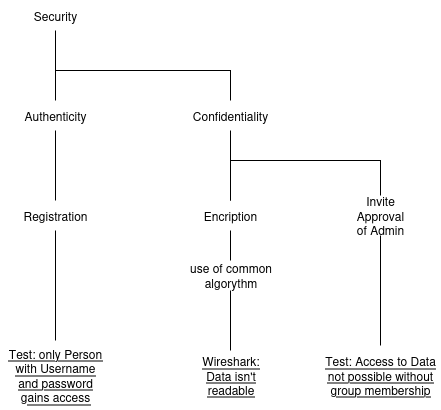

The diagram above was exported from draw.io. Its source (the exported page's mxGraphModel, read from the mxfile embedded in the PNG):
<mxGraphModel dx="943" dy="548" grid="1" gridSize="10" guides="1" tooltips="1" connect="1" arrows="1" fold="1" page="1" pageScale="1" pageWidth="850" pageHeight="1100" math="0" shadow="0">
  <root>
    <mxCell id="0" />
    <mxCell id="1" parent="0" />
    <mxCell id="h7v50KvX2BA8JuM3WbGd-1" value="Security" style="text;html=1;align=center;verticalAlign=middle;whiteSpace=wrap;rounded=0;" vertex="1" parent="1">
      <mxGeometry x="110" y="50" width="80" height="30" as="geometry" />
    </mxCell>
    <mxCell id="h7v50KvX2BA8JuM3WbGd-2" value="" style="endArrow=none;html=1;rounded=0;entryX=0.5;entryY=1;entryDx=0;entryDy=0;exitX=0.5;exitY=0;exitDx=0;exitDy=0;" edge="1" parent="1" source="h7v50KvX2BA8JuM3WbGd-3" target="h7v50KvX2BA8JuM3WbGd-1">
      <mxGeometry width="50" height="50" relative="1" as="geometry">
        <mxPoint x="150" y="130" as="sourcePoint" />
        <mxPoint x="450" y="390" as="targetPoint" />
      </mxGeometry>
    </mxCell>
    <mxCell id="h7v50KvX2BA8JuM3WbGd-3" value="Authenticity" style="text;html=1;align=center;verticalAlign=middle;whiteSpace=wrap;rounded=0;" vertex="1" parent="1">
      <mxGeometry x="115" y="150" width="70" height="30" as="geometry" />
    </mxCell>
    <mxCell id="h7v50KvX2BA8JuM3WbGd-4" value="Confidentiality" style="text;html=1;align=center;verticalAlign=middle;whiteSpace=wrap;rounded=0;" vertex="1" parent="1">
      <mxGeometry x="280" y="150" width="90" height="30" as="geometry" />
    </mxCell>
    <mxCell id="h7v50KvX2BA8JuM3WbGd-5" value="" style="endArrow=none;html=1;rounded=0;entryX=0.5;entryY=0;entryDx=0;entryDy=0;" edge="1" parent="1" target="h7v50KvX2BA8JuM3WbGd-4">
      <mxGeometry width="50" height="50" relative="1" as="geometry">
        <mxPoint x="150" y="120" as="sourcePoint" />
        <mxPoint x="450" y="390" as="targetPoint" />
        <Array as="points">
          <mxPoint x="325" y="120" />
        </Array>
      </mxGeometry>
    </mxCell>
    <mxCell id="h7v50KvX2BA8JuM3WbGd-6" value="Registration" style="text;html=1;align=center;verticalAlign=middle;whiteSpace=wrap;rounded=0;" vertex="1" parent="1">
      <mxGeometry x="95" y="250" width="110" height="30" as="geometry" />
    </mxCell>
    <mxCell id="h7v50KvX2BA8JuM3WbGd-8" value="Encription" style="text;html=1;align=center;verticalAlign=middle;whiteSpace=wrap;rounded=0;" vertex="1" parent="1">
      <mxGeometry x="295" y="250" width="60" height="30" as="geometry" />
    </mxCell>
    <mxCell id="h7v50KvX2BA8JuM3WbGd-9" value="Invite Approval of Admin" style="text;html=1;align=center;verticalAlign=middle;whiteSpace=wrap;rounded=0;" vertex="1" parent="1">
      <mxGeometry x="445" y="245" width="60" height="40" as="geometry" />
    </mxCell>
    <mxCell id="h7v50KvX2BA8JuM3WbGd-10" value="" style="endArrow=none;html=1;rounded=0;entryX=0.5;entryY=1;entryDx=0;entryDy=0;" edge="1" parent="1" source="h7v50KvX2BA8JuM3WbGd-6" target="h7v50KvX2BA8JuM3WbGd-3">
      <mxGeometry width="50" height="50" relative="1" as="geometry">
        <mxPoint x="400" y="440" as="sourcePoint" />
        <mxPoint x="450" y="390" as="targetPoint" />
      </mxGeometry>
    </mxCell>
    <mxCell id="h7v50KvX2BA8JuM3WbGd-17" value="" style="endArrow=none;html=1;rounded=0;entryX=0.5;entryY=1;entryDx=0;entryDy=0;exitX=0.5;exitY=0;exitDx=0;exitDy=0;" edge="1" parent="1" source="h7v50KvX2BA8JuM3WbGd-8" target="h7v50KvX2BA8JuM3WbGd-4">
      <mxGeometry width="50" height="50" relative="1" as="geometry">
        <mxPoint x="400" y="440" as="sourcePoint" />
        <mxPoint x="450" y="390" as="targetPoint" />
      </mxGeometry>
    </mxCell>
    <mxCell id="h7v50KvX2BA8JuM3WbGd-19" value="" style="endArrow=none;html=1;rounded=0;exitX=0.5;exitY=0;exitDx=0;exitDy=0;entryX=0.5;entryY=0;entryDx=0;entryDy=0;" edge="1" parent="1" source="h7v50KvX2BA8JuM3WbGd-8" target="h7v50KvX2BA8JuM3WbGd-9">
      <mxGeometry width="50" height="50" relative="1" as="geometry">
        <mxPoint x="420" y="300" as="sourcePoint" />
        <mxPoint x="470" y="230" as="targetPoint" />
        <Array as="points">
          <mxPoint x="325" y="210" />
          <mxPoint x="475" y="210" />
        </Array>
      </mxGeometry>
    </mxCell>
    <mxCell id="h7v50KvX2BA8JuM3WbGd-20" value="&lt;u&gt;Test: only Person with Username and password gains access&lt;/u&gt;" style="text;html=1;align=center;verticalAlign=middle;whiteSpace=wrap;rounded=0;" vertex="1" parent="1">
      <mxGeometry x="100" y="390" width="100" height="70" as="geometry" />
    </mxCell>
    <mxCell id="h7v50KvX2BA8JuM3WbGd-23" value="" style="endArrow=none;html=1;rounded=0;exitX=0.5;exitY=0;exitDx=0;exitDy=0;entryX=0.5;entryY=1;entryDx=0;entryDy=0;" edge="1" parent="1" source="h7v50KvX2BA8JuM3WbGd-20" target="h7v50KvX2BA8JuM3WbGd-6">
      <mxGeometry width="50" height="50" relative="1" as="geometry">
        <mxPoint x="420" y="300" as="sourcePoint" />
        <mxPoint x="470" y="250" as="targetPoint" />
      </mxGeometry>
    </mxCell>
    <mxCell id="h7v50KvX2BA8JuM3WbGd-26" value="use of common algorythm" style="text;html=1;align=center;verticalAlign=middle;whiteSpace=wrap;rounded=0;" vertex="1" parent="1">
      <mxGeometry x="282.5" y="310" width="85" height="30" as="geometry" />
    </mxCell>
    <mxCell id="h7v50KvX2BA8JuM3WbGd-27" value="" style="endArrow=none;html=1;rounded=0;exitX=0.5;exitY=0;exitDx=0;exitDy=0;entryX=0.5;entryY=1;entryDx=0;entryDy=0;" edge="1" parent="1" source="h7v50KvX2BA8JuM3WbGd-26" target="h7v50KvX2BA8JuM3WbGd-8">
      <mxGeometry width="50" height="50" relative="1" as="geometry">
        <mxPoint x="420" y="300" as="sourcePoint" />
        <mxPoint x="470" y="250" as="targetPoint" />
      </mxGeometry>
    </mxCell>
    <mxCell id="h7v50KvX2BA8JuM3WbGd-28" value="&lt;u&gt;Test: Access to Data not possible without group membership&lt;/u&gt;" style="text;html=1;align=center;verticalAlign=middle;whiteSpace=wrap;rounded=0;" vertex="1" parent="1">
      <mxGeometry x="415" y="395" width="120" height="60" as="geometry" />
    </mxCell>
    <mxCell id="h7v50KvX2BA8JuM3WbGd-29" value="" style="endArrow=none;html=1;rounded=0;exitX=0.5;exitY=0;exitDx=0;exitDy=0;entryX=0.5;entryY=1;entryDx=0;entryDy=0;" edge="1" parent="1" source="h7v50KvX2BA8JuM3WbGd-28" target="h7v50KvX2BA8JuM3WbGd-9">
      <mxGeometry width="50" height="50" relative="1" as="geometry">
        <mxPoint x="420" y="300" as="sourcePoint" />
        <mxPoint x="470" y="250" as="targetPoint" />
      </mxGeometry>
    </mxCell>
    <mxCell id="h7v50KvX2BA8JuM3WbGd-30" value="&lt;div&gt;&lt;u&gt;Wireshark:&lt;/u&gt;&lt;/div&gt;&lt;div&gt;&lt;u&gt;Data isn't readable&lt;/u&gt;&lt;/div&gt;" style="text;html=1;align=center;verticalAlign=middle;whiteSpace=wrap;rounded=0;" vertex="1" parent="1">
      <mxGeometry x="292.5" y="400" width="65" height="50" as="geometry" />
    </mxCell>
    <mxCell id="h7v50KvX2BA8JuM3WbGd-31" value="" style="endArrow=none;html=1;rounded=0;entryX=0.5;entryY=1;entryDx=0;entryDy=0;exitX=0.5;exitY=0;exitDx=0;exitDy=0;" edge="1" parent="1" source="h7v50KvX2BA8JuM3WbGd-30" target="h7v50KvX2BA8JuM3WbGd-26">
      <mxGeometry width="50" height="50" relative="1" as="geometry">
        <mxPoint x="420" y="300" as="sourcePoint" />
        <mxPoint x="470" y="250" as="targetPoint" />
      </mxGeometry>
    </mxCell>
  </root>
</mxGraphModel>